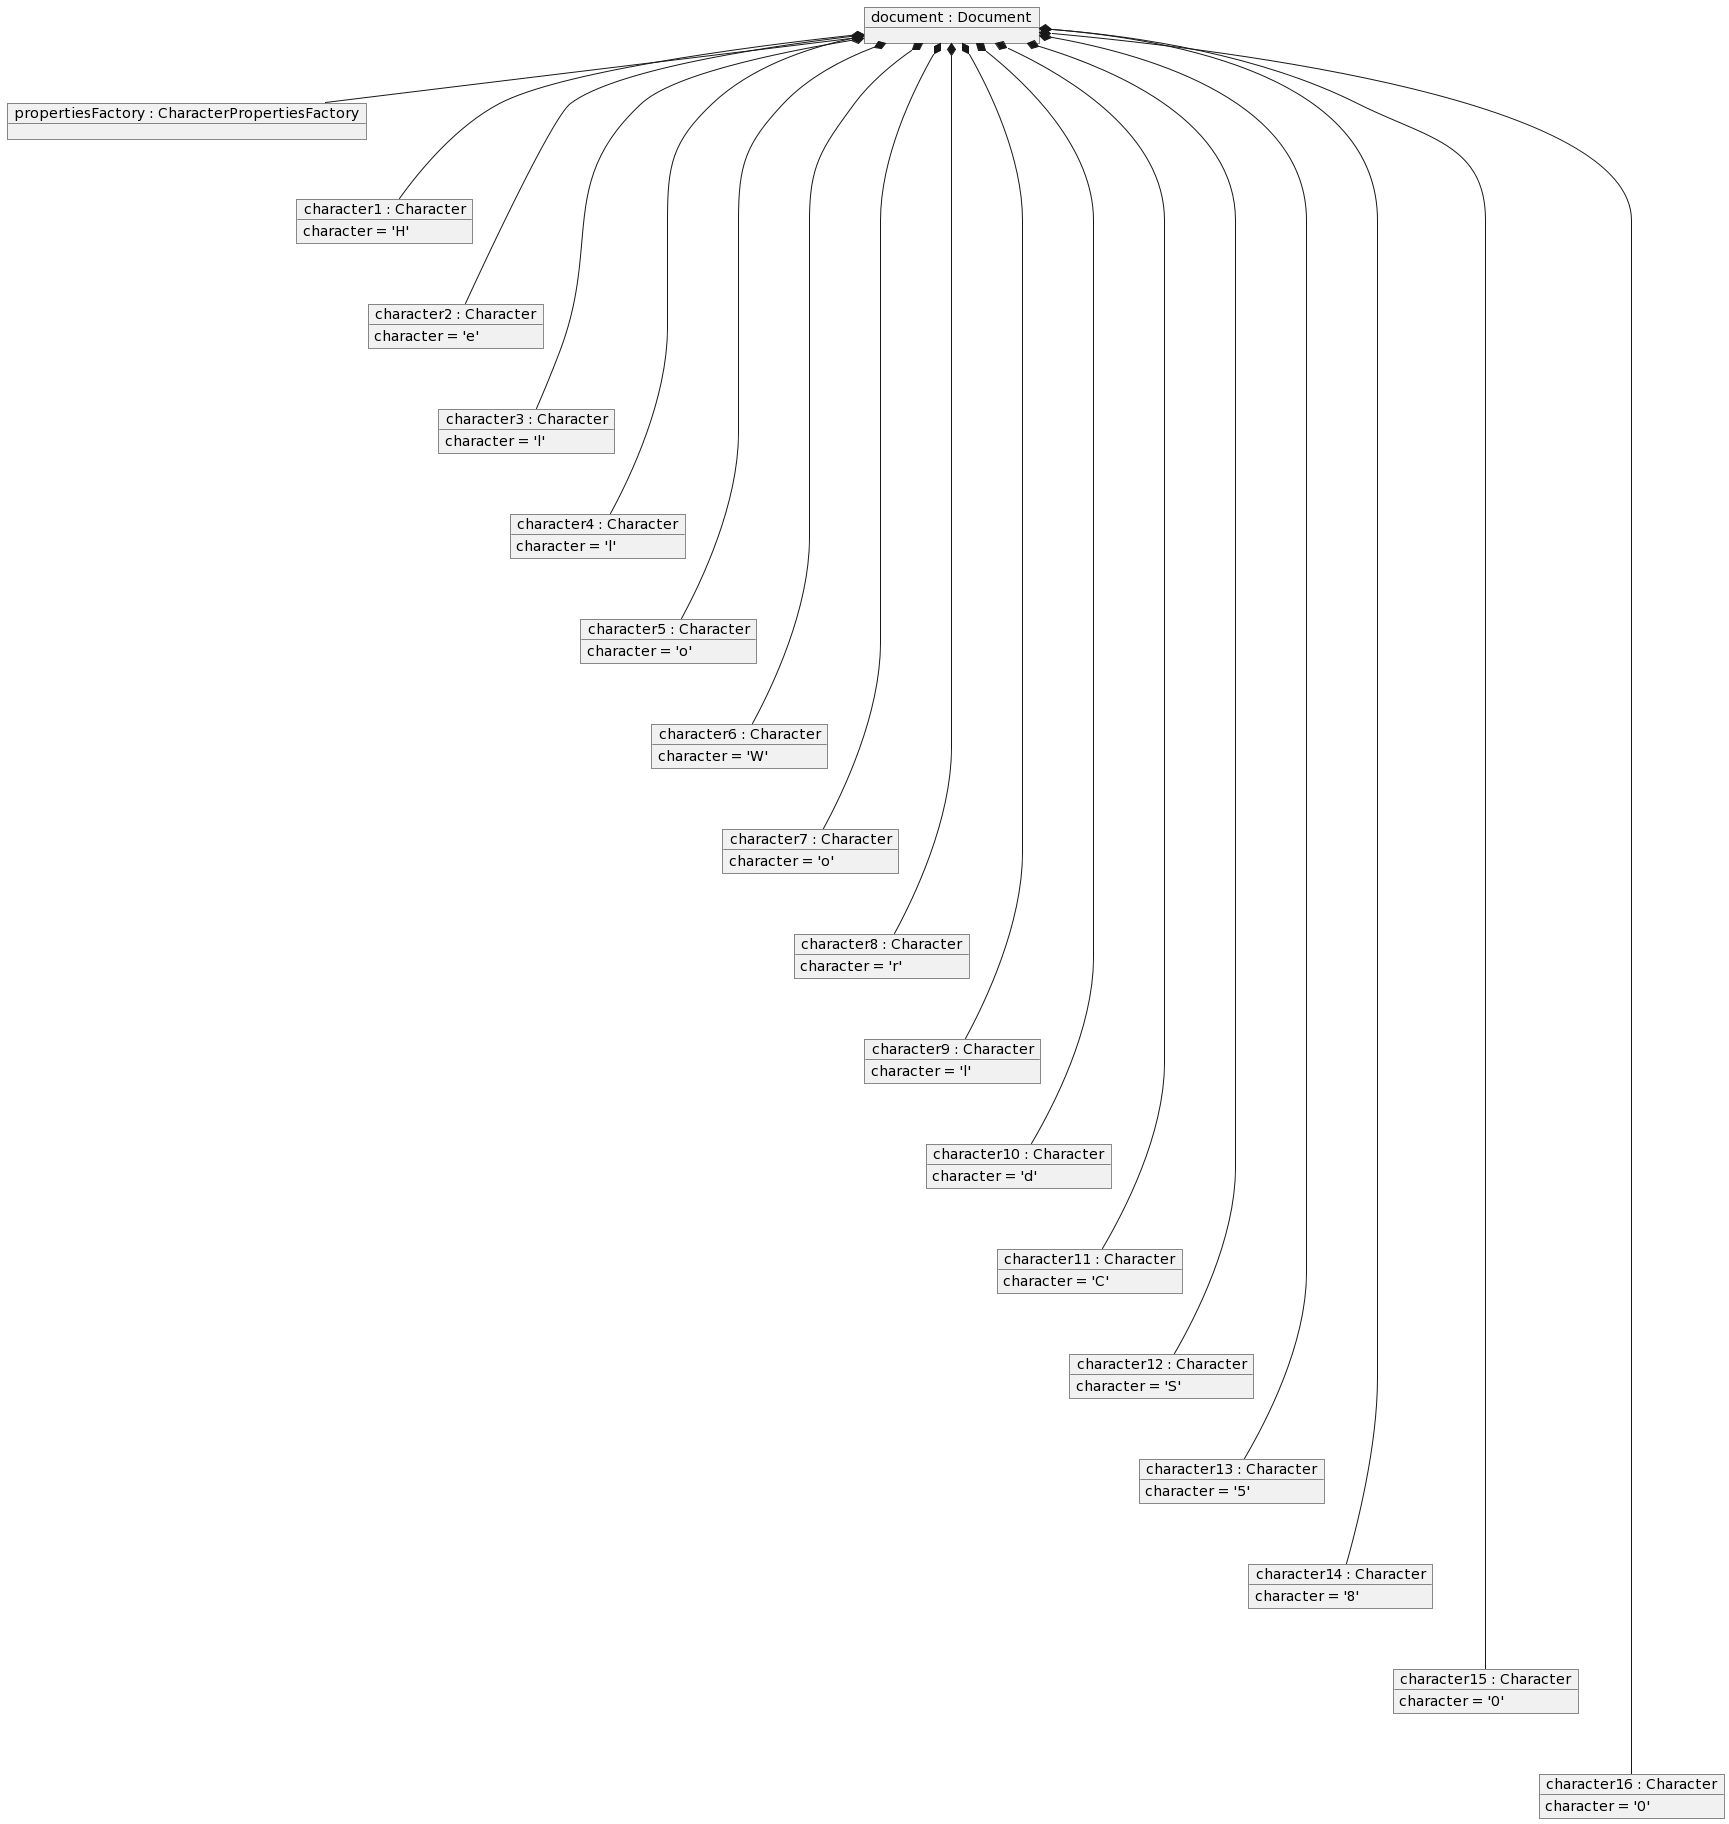

The diagram above was rendered by PlantUML. Its source (embedded in the PNG):
@startuml
object "document : Document" as document
object "propertiesFactory : CharacterPropertiesFactory" as propertiesFactory
object "character1 : Character" as character1 {
 character = 'H'
}
object "character2 : Character" as character2 {
 character = 'e'
}
object "character3 : Character" as character3 {
 character = 'l'
}
object "character4 : Character" as character4 {
 character = 'l'
}
object "character5 : Character" as character5 {
 character = 'o'
}
object "character6 : Character" as character6 {
 character = 'W'
}
object "character7 : Character" as character7 {
 character = 'o'
}
object "character8 : Character" as character8 {
 character = 'r'
}
object "character9 : Character" as character9 {
 character = 'l'
}
object "character10 : Character" as character10 {
 character = 'd'
}
object "character11 : Character" as character11 {
 character = 'C'
}
object "character12 : Character" as character12 {
 character = 'S'
}
object "character13 : Character" as character13 {
 character = '5'
}
object "character14 : Character" as character14 {
 character = '8'
}
object "character15 : Character" as character15 {
 character = '0'
}
object "character16 : Character" as character16 {
 character = '0'
}

document *-- propertiesFactory
document *--- character1
document *---- character2
document *----- character3
document *------ character4
document *------- character5
document *-------- character6
document *--------- character7
document *---------- character8
document *----------- character9
document *------------ character10
document *------------- character11
document *-------------- character12
document *--------------- character13
document *---------------- character14
document *----------------- character15
document *------------------ character16
@enduml